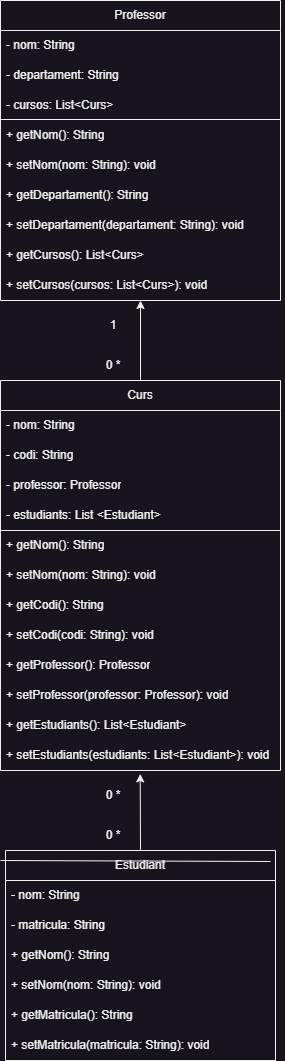

The diagram above was exported from draw.io. Its source (the exported page's mxGraphModel, read from the mxfile embedded in the PNG):
<mxGraphModel dx="1481" dy="807" grid="1" gridSize="10" guides="1" tooltips="1" connect="1" arrows="1" fold="1" page="1" pageScale="1" pageWidth="827" pageHeight="1169" math="0" shadow="0">
  <root>
    <mxCell id="0" />
    <mxCell id="1" parent="0" />
    <mxCell id="n54YWjQoa0QK_lsNDFzE-1" value="Professor" style="swimlane;fontStyle=0;childLayout=stackLayout;horizontal=1;startSize=30;horizontalStack=0;resizeParent=1;resizeParentMax=0;resizeLast=0;collapsible=1;marginBottom=0;whiteSpace=wrap;html=1;" parent="1" vertex="1">
      <mxGeometry x="300" y="30" width="280" height="300" as="geometry" />
    </mxCell>
    <mxCell id="n54YWjQoa0QK_lsNDFzE-2" value="- nom: String" style="text;strokeColor=none;fillColor=none;align=left;verticalAlign=middle;spacingLeft=4;spacingRight=4;overflow=hidden;points=[[0,0.5],[1,0.5]];portConstraint=eastwest;rotatable=0;whiteSpace=wrap;html=1;" parent="n54YWjQoa0QK_lsNDFzE-1" vertex="1">
      <mxGeometry y="30" width="280" height="30" as="geometry" />
    </mxCell>
    <mxCell id="n54YWjQoa0QK_lsNDFzE-3" value="- departament: String" style="text;strokeColor=none;fillColor=none;align=left;verticalAlign=middle;spacingLeft=4;spacingRight=4;overflow=hidden;points=[[0,0.5],[1,0.5]];portConstraint=eastwest;rotatable=0;whiteSpace=wrap;html=1;" parent="n54YWjQoa0QK_lsNDFzE-1" vertex="1">
      <mxGeometry y="60" width="280" height="30" as="geometry" />
    </mxCell>
    <mxCell id="n54YWjQoa0QK_lsNDFzE-4" value="- cursos: List&amp;lt;Curs&amp;gt;" style="text;strokeColor=none;fillColor=none;align=left;verticalAlign=middle;spacingLeft=4;spacingRight=4;overflow=hidden;points=[[0,0.5],[1,0.5]];portConstraint=eastwest;rotatable=0;whiteSpace=wrap;html=1;perimeterSpacing=0;strokeWidth=0;" parent="n54YWjQoa0QK_lsNDFzE-1" vertex="1">
      <mxGeometry y="90" width="280" height="30" as="geometry" />
    </mxCell>
    <mxCell id="n54YWjQoa0QK_lsNDFzE-31" value="" style="endArrow=none;html=1;rounded=0;" parent="n54YWjQoa0QK_lsNDFzE-1" edge="1">
      <mxGeometry width="50" height="50" relative="1" as="geometry">
        <mxPoint y="119" as="sourcePoint" />
        <mxPoint x="280" y="119" as="targetPoint" />
      </mxGeometry>
    </mxCell>
    <mxCell id="n54YWjQoa0QK_lsNDFzE-5" value="+ getNom(): String&amp;nbsp;" style="text;strokeColor=none;fillColor=none;align=left;verticalAlign=middle;spacingLeft=4;spacingRight=4;overflow=hidden;points=[[0,0.5],[1,0.5]];portConstraint=eastwest;rotatable=0;whiteSpace=wrap;html=1;" parent="n54YWjQoa0QK_lsNDFzE-1" vertex="1">
      <mxGeometry y="120" width="280" height="30" as="geometry" />
    </mxCell>
    <mxCell id="n54YWjQoa0QK_lsNDFzE-6" value="+ setNom(nom: String): void" style="text;strokeColor=none;fillColor=none;align=left;verticalAlign=middle;spacingLeft=4;spacingRight=4;overflow=hidden;points=[[0,0.5],[1,0.5]];portConstraint=eastwest;rotatable=0;whiteSpace=wrap;html=1;" parent="n54YWjQoa0QK_lsNDFzE-1" vertex="1">
      <mxGeometry y="150" width="280" height="30" as="geometry" />
    </mxCell>
    <mxCell id="n54YWjQoa0QK_lsNDFzE-7" value="+ getDepartament(): String&amp;nbsp;" style="text;strokeColor=none;fillColor=none;align=left;verticalAlign=middle;spacingLeft=4;spacingRight=4;overflow=hidden;points=[[0,0.5],[1,0.5]];portConstraint=eastwest;rotatable=0;whiteSpace=wrap;html=1;" parent="n54YWjQoa0QK_lsNDFzE-1" vertex="1">
      <mxGeometry y="180" width="280" height="30" as="geometry" />
    </mxCell>
    <mxCell id="n54YWjQoa0QK_lsNDFzE-8" value="+ setDepartament(departament: String): void" style="text;strokeColor=none;fillColor=none;align=left;verticalAlign=middle;spacingLeft=4;spacingRight=4;overflow=hidden;points=[[0,0.5],[1,0.5]];portConstraint=eastwest;rotatable=0;whiteSpace=wrap;html=1;" parent="n54YWjQoa0QK_lsNDFzE-1" vertex="1">
      <mxGeometry y="210" width="280" height="30" as="geometry" />
    </mxCell>
    <mxCell id="n54YWjQoa0QK_lsNDFzE-12" value="+ getCursos(): List&amp;lt;Curs&amp;gt;" style="text;strokeColor=none;fillColor=none;align=left;verticalAlign=middle;spacingLeft=4;spacingRight=4;overflow=hidden;points=[[0,0.5],[1,0.5]];portConstraint=eastwest;rotatable=0;whiteSpace=wrap;html=1;" parent="n54YWjQoa0QK_lsNDFzE-1" vertex="1">
      <mxGeometry y="240" width="280" height="30" as="geometry" />
    </mxCell>
    <mxCell id="n54YWjQoa0QK_lsNDFzE-13" value="+ setCursos(cursos: List&amp;lt;Curs&amp;gt;): void" style="text;strokeColor=none;fillColor=none;align=left;verticalAlign=middle;spacingLeft=4;spacingRight=4;overflow=hidden;points=[[0,0.5],[1,0.5]];portConstraint=eastwest;rotatable=0;whiteSpace=wrap;html=1;" parent="n54YWjQoa0QK_lsNDFzE-1" vertex="1">
      <mxGeometry y="270" width="280" height="30" as="geometry" />
    </mxCell>
    <mxCell id="n54YWjQoa0QK_lsNDFzE-33" value="Curs" style="swimlane;fontStyle=0;childLayout=stackLayout;horizontal=1;startSize=30;horizontalStack=0;resizeParent=1;resizeParentMax=0;resizeLast=0;collapsible=1;marginBottom=0;whiteSpace=wrap;html=1;" parent="1" vertex="1">
      <mxGeometry x="300" y="410" width="280" height="390" as="geometry" />
    </mxCell>
    <mxCell id="n54YWjQoa0QK_lsNDFzE-34" value="- nom: String" style="text;strokeColor=none;fillColor=none;align=left;verticalAlign=middle;spacingLeft=4;spacingRight=4;overflow=hidden;points=[[0,0.5],[1,0.5]];portConstraint=eastwest;rotatable=0;whiteSpace=wrap;html=1;" parent="n54YWjQoa0QK_lsNDFzE-33" vertex="1">
      <mxGeometry y="30" width="280" height="30" as="geometry" />
    </mxCell>
    <mxCell id="n54YWjQoa0QK_lsNDFzE-35" value="- codi: String" style="text;strokeColor=none;fillColor=none;align=left;verticalAlign=middle;spacingLeft=4;spacingRight=4;overflow=hidden;points=[[0,0.5],[1,0.5]];portConstraint=eastwest;rotatable=0;whiteSpace=wrap;html=1;" parent="n54YWjQoa0QK_lsNDFzE-33" vertex="1">
      <mxGeometry y="60" width="280" height="30" as="geometry" />
    </mxCell>
    <mxCell id="n54YWjQoa0QK_lsNDFzE-36" value="- professor: Professor" style="text;strokeColor=none;fillColor=none;align=left;verticalAlign=middle;spacingLeft=4;spacingRight=4;overflow=hidden;points=[[0,0.5],[1,0.5]];portConstraint=eastwest;rotatable=0;whiteSpace=wrap;html=1;perimeterSpacing=0;strokeWidth=0;" parent="n54YWjQoa0QK_lsNDFzE-33" vertex="1">
      <mxGeometry y="90" width="280" height="30" as="geometry" />
    </mxCell>
    <mxCell id="n54YWjQoa0QK_lsNDFzE-38" value="- estudiants: List &amp;lt;Estudiant&amp;gt;" style="text;strokeColor=none;fillColor=none;align=left;verticalAlign=middle;spacingLeft=4;spacingRight=4;overflow=hidden;points=[[0,0.5],[1,0.5]];portConstraint=eastwest;rotatable=0;whiteSpace=wrap;html=1;" parent="n54YWjQoa0QK_lsNDFzE-33" vertex="1">
      <mxGeometry y="120" width="280" height="30" as="geometry" />
    </mxCell>
    <mxCell id="n54YWjQoa0QK_lsNDFzE-37" value="" style="endArrow=none;html=1;rounded=0;" parent="n54YWjQoa0QK_lsNDFzE-33" edge="1">
      <mxGeometry width="50" height="50" relative="1" as="geometry">
        <mxPoint y="150" as="sourcePoint" />
        <mxPoint x="280" y="150" as="targetPoint" />
      </mxGeometry>
    </mxCell>
    <mxCell id="n54YWjQoa0QK_lsNDFzE-39" value="+ getNom(): String" style="text;strokeColor=none;fillColor=none;align=left;verticalAlign=middle;spacingLeft=4;spacingRight=4;overflow=hidden;points=[[0,0.5],[1,0.5]];portConstraint=eastwest;rotatable=0;whiteSpace=wrap;html=1;" parent="n54YWjQoa0QK_lsNDFzE-33" vertex="1">
      <mxGeometry y="150" width="280" height="30" as="geometry" />
    </mxCell>
    <mxCell id="n54YWjQoa0QK_lsNDFzE-40" value="+ setNom(nom: String): void" style="text;strokeColor=none;fillColor=none;align=left;verticalAlign=middle;spacingLeft=4;spacingRight=4;overflow=hidden;points=[[0,0.5],[1,0.5]];portConstraint=eastwest;rotatable=0;whiteSpace=wrap;html=1;" parent="n54YWjQoa0QK_lsNDFzE-33" vertex="1">
      <mxGeometry y="180" width="280" height="30" as="geometry" />
    </mxCell>
    <mxCell id="n54YWjQoa0QK_lsNDFzE-41" value="+ getCodi(): String" style="text;strokeColor=none;fillColor=none;align=left;verticalAlign=middle;spacingLeft=4;spacingRight=4;overflow=hidden;points=[[0,0.5],[1,0.5]];portConstraint=eastwest;rotatable=0;whiteSpace=wrap;html=1;" parent="n54YWjQoa0QK_lsNDFzE-33" vertex="1">
      <mxGeometry y="210" width="280" height="30" as="geometry" />
    </mxCell>
    <mxCell id="n54YWjQoa0QK_lsNDFzE-42" value="+ setCodi(codi: String): void" style="text;strokeColor=none;fillColor=none;align=left;verticalAlign=middle;spacingLeft=4;spacingRight=4;overflow=hidden;points=[[0,0.5],[1,0.5]];portConstraint=eastwest;rotatable=0;whiteSpace=wrap;html=1;" parent="n54YWjQoa0QK_lsNDFzE-33" vertex="1">
      <mxGeometry y="240" width="280" height="30" as="geometry" />
    </mxCell>
    <mxCell id="n54YWjQoa0QK_lsNDFzE-43" value="+ getProfessor(): Professor" style="text;strokeColor=none;fillColor=none;align=left;verticalAlign=middle;spacingLeft=4;spacingRight=4;overflow=hidden;points=[[0,0.5],[1,0.5]];portConstraint=eastwest;rotatable=0;whiteSpace=wrap;html=1;" parent="n54YWjQoa0QK_lsNDFzE-33" vertex="1">
      <mxGeometry y="270" width="280" height="30" as="geometry" />
    </mxCell>
    <mxCell id="P-lGWGWBCxG5e_C6Un5h-2" value="+ setProfessor(professor: Professor): void" style="text;strokeColor=none;fillColor=none;align=left;verticalAlign=middle;spacingLeft=4;spacingRight=4;overflow=hidden;points=[[0,0.5],[1,0.5]];portConstraint=eastwest;rotatable=0;whiteSpace=wrap;html=1;" vertex="1" parent="n54YWjQoa0QK_lsNDFzE-33">
      <mxGeometry y="300" width="280" height="30" as="geometry" />
    </mxCell>
    <mxCell id="P-lGWGWBCxG5e_C6Un5h-3" value="+ getEstudiants(): List&amp;lt;Estudiant&amp;gt;" style="text;strokeColor=none;fillColor=none;align=left;verticalAlign=middle;spacingLeft=4;spacingRight=4;overflow=hidden;points=[[0,0.5],[1,0.5]];portConstraint=eastwest;rotatable=0;whiteSpace=wrap;html=1;" vertex="1" parent="n54YWjQoa0QK_lsNDFzE-33">
      <mxGeometry y="330" width="280" height="30" as="geometry" />
    </mxCell>
    <mxCell id="P-lGWGWBCxG5e_C6Un5h-4" value="+ setEstudiants(estudiants: List&amp;lt;Estudiant&amp;gt;): void" style="text;strokeColor=none;fillColor=none;align=left;verticalAlign=middle;spacingLeft=4;spacingRight=4;overflow=hidden;points=[[0,0.5],[1,0.5]];portConstraint=eastwest;rotatable=0;whiteSpace=wrap;html=1;" vertex="1" parent="n54YWjQoa0QK_lsNDFzE-33">
      <mxGeometry y="360" width="280" height="30" as="geometry" />
    </mxCell>
    <mxCell id="P-lGWGWBCxG5e_C6Un5h-5" value="Estudiant" style="swimlane;fontStyle=0;childLayout=stackLayout;horizontal=1;startSize=30;horizontalStack=0;resizeParent=1;resizeParentMax=0;resizeLast=0;collapsible=1;marginBottom=0;whiteSpace=wrap;html=1;" vertex="1" parent="1">
      <mxGeometry x="305" y="880" width="270" height="210" as="geometry" />
    </mxCell>
    <mxCell id="P-lGWGWBCxG5e_C6Un5h-6" value="- nom: String" style="text;strokeColor=none;fillColor=none;align=left;verticalAlign=middle;spacingLeft=4;spacingRight=4;overflow=hidden;points=[[0,0.5],[1,0.5]];portConstraint=eastwest;rotatable=0;whiteSpace=wrap;html=1;" vertex="1" parent="P-lGWGWBCxG5e_C6Un5h-5">
      <mxGeometry y="30" width="270" height="30" as="geometry" />
    </mxCell>
    <mxCell id="P-lGWGWBCxG5e_C6Un5h-7" value="- matricula: String" style="text;strokeColor=none;fillColor=none;align=left;verticalAlign=middle;spacingLeft=4;spacingRight=4;overflow=hidden;points=[[0,0.5],[1,0.5]];portConstraint=eastwest;rotatable=0;whiteSpace=wrap;html=1;" vertex="1" parent="P-lGWGWBCxG5e_C6Un5h-5">
      <mxGeometry y="60" width="270" height="30" as="geometry" />
    </mxCell>
    <mxCell id="P-lGWGWBCxG5e_C6Un5h-8" value="+ getNom(): String" style="text;strokeColor=none;fillColor=none;align=left;verticalAlign=middle;spacingLeft=4;spacingRight=4;overflow=hidden;points=[[0,0.5],[1,0.5]];portConstraint=eastwest;rotatable=0;whiteSpace=wrap;html=1;perimeterSpacing=0;strokeWidth=0;" vertex="1" parent="P-lGWGWBCxG5e_C6Un5h-5">
      <mxGeometry y="90" width="270" height="30" as="geometry" />
    </mxCell>
    <mxCell id="P-lGWGWBCxG5e_C6Un5h-10" value="+ setNom(nom: String): void" style="text;strokeColor=none;fillColor=none;align=left;verticalAlign=middle;spacingLeft=4;spacingRight=4;overflow=hidden;points=[[0,0.5],[1,0.5]];portConstraint=eastwest;rotatable=0;whiteSpace=wrap;html=1;" vertex="1" parent="P-lGWGWBCxG5e_C6Un5h-5">
      <mxGeometry y="120" width="270" height="30" as="geometry" />
    </mxCell>
    <mxCell id="P-lGWGWBCxG5e_C6Un5h-11" value="+ getMatricula(): String" style="text;strokeColor=none;fillColor=none;align=left;verticalAlign=middle;spacingLeft=4;spacingRight=4;overflow=hidden;points=[[0,0.5],[1,0.5]];portConstraint=eastwest;rotatable=0;whiteSpace=wrap;html=1;" vertex="1" parent="P-lGWGWBCxG5e_C6Un5h-5">
      <mxGeometry y="150" width="270" height="30" as="geometry" />
    </mxCell>
    <mxCell id="P-lGWGWBCxG5e_C6Un5h-12" value="+ setMatricula(matricula: String): void" style="text;strokeColor=none;fillColor=none;align=left;verticalAlign=middle;spacingLeft=4;spacingRight=4;overflow=hidden;points=[[0,0.5],[1,0.5]];portConstraint=eastwest;rotatable=0;whiteSpace=wrap;html=1;" vertex="1" parent="P-lGWGWBCxG5e_C6Un5h-5">
      <mxGeometry y="180" width="270" height="30" as="geometry" />
    </mxCell>
    <mxCell id="P-lGWGWBCxG5e_C6Un5h-16" style="edgeStyle=orthogonalEdgeStyle;rounded=0;orthogonalLoop=1;jettySize=auto;html=1;exitX=1;exitY=0.5;exitDx=0;exitDy=0;" edge="1" parent="P-lGWGWBCxG5e_C6Un5h-5" source="P-lGWGWBCxG5e_C6Un5h-11" target="P-lGWGWBCxG5e_C6Un5h-11">
      <mxGeometry relative="1" as="geometry" />
    </mxCell>
    <mxCell id="P-lGWGWBCxG5e_C6Un5h-9" value="" style="endArrow=none;html=1;rounded=0;" edge="1" parent="1">
      <mxGeometry width="50" height="50" relative="1" as="geometry">
        <mxPoint x="300" y="890" as="sourcePoint" />
        <mxPoint x="570" y="891" as="targetPoint" />
      </mxGeometry>
    </mxCell>
    <mxCell id="P-lGWGWBCxG5e_C6Un5h-19" value="" style="endArrow=classic;html=1;rounded=0;entryX=0.499;entryY=1.113;entryDx=0;entryDy=0;entryPerimeter=0;exitX=0.5;exitY=0;exitDx=0;exitDy=0;" edge="1" parent="1" source="P-lGWGWBCxG5e_C6Un5h-5" target="P-lGWGWBCxG5e_C6Un5h-4">
      <mxGeometry width="50" height="50" relative="1" as="geometry">
        <mxPoint x="150" y="850" as="sourcePoint" />
        <mxPoint x="200" y="800" as="targetPoint" />
      </mxGeometry>
    </mxCell>
    <mxCell id="P-lGWGWBCxG5e_C6Un5h-20" value="0 *" style="text;html=1;strokeColor=none;fillColor=none;align=center;verticalAlign=middle;whiteSpace=wrap;rounded=0;" vertex="1" parent="1">
      <mxGeometry x="383" y="850" width="60" height="30" as="geometry" />
    </mxCell>
    <mxCell id="P-lGWGWBCxG5e_C6Un5h-21" value="0 *" style="text;html=1;strokeColor=none;fillColor=none;align=center;verticalAlign=middle;whiteSpace=wrap;rounded=0;" vertex="1" parent="1">
      <mxGeometry x="383" y="810" width="60" height="30" as="geometry" />
    </mxCell>
    <mxCell id="P-lGWGWBCxG5e_C6Un5h-25" value="" style="endArrow=classic;html=1;rounded=0;exitX=0.5;exitY=0;exitDx=0;exitDy=0;" edge="1" parent="1" source="n54YWjQoa0QK_lsNDFzE-33">
      <mxGeometry width="50" height="50" relative="1" as="geometry">
        <mxPoint x="220" y="410" as="sourcePoint" />
        <mxPoint x="440" y="330" as="targetPoint" />
      </mxGeometry>
    </mxCell>
    <mxCell id="P-lGWGWBCxG5e_C6Un5h-26" value="0 *" style="text;html=1;strokeColor=none;fillColor=none;align=center;verticalAlign=middle;whiteSpace=wrap;rounded=0;" vertex="1" parent="1">
      <mxGeometry x="383" y="380" width="60" height="30" as="geometry" />
    </mxCell>
    <mxCell id="P-lGWGWBCxG5e_C6Un5h-28" value="1" style="text;html=1;strokeColor=none;fillColor=none;align=center;verticalAlign=middle;whiteSpace=wrap;rounded=0;" vertex="1" parent="1">
      <mxGeometry x="383" y="340" width="60" height="30" as="geometry" />
    </mxCell>
  </root>
</mxGraphModel>